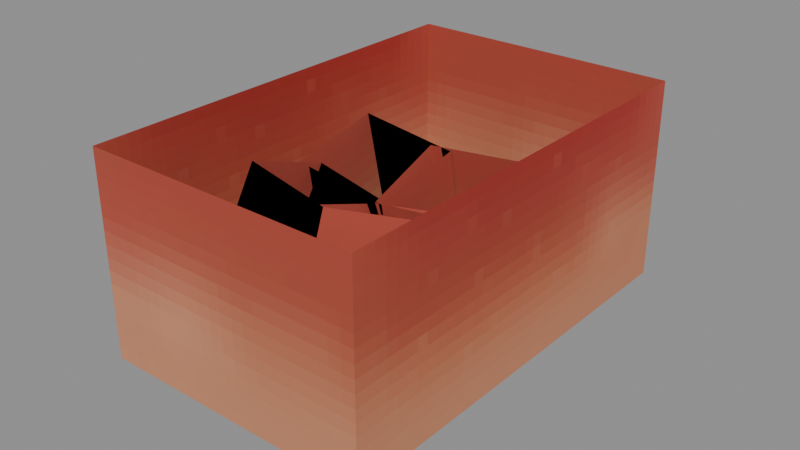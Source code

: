 # Source: Livestock_Cow_Models_Attachments_Udder.blend  (saved by Blender 5.0.119; exported with 4.5.12 LTS)
import bpy
from mathutils import Matrix  # noqa: F401  (used for matrix-valued properties, if any)

bpy.ops.wm.read_factory_settings(use_empty=True)
scene = bpy.context.scene
scene.name = 'Scene'

# ---- collections
col_widgets = bpy.data.collections.new('Widgets'); scene.collection.children.link(col_widgets)
col_widgets.hide_viewport = True

# ---- images (referenced by path relative to the original .blend; pixels are not part of the script)
import os
ASSET_DIR = os.environ.get("B2B_ASSET_DIR", "")  # directory of the original .blend (textures are referenced by path, not embedded)
HERE = os.path.dirname(os.path.abspath(__file__))  # packed textures are extracted next to this script under _unpacked/

def load_image(name, relpath, width, height, colorspace="sRGB"):
    """Load a texture the original file referenced (path relative to the .blend, or extracted next to this script)."""
    p = next((c for c in (os.path.join(HERE, relpath), os.path.join(ASSET_DIR, relpath)) if relpath and os.path.exists(c)), "")
    if p:
        img = bpy.data.images.load(p, check_existing=True)
        img.name = name
    else:  # same state as the original file: an image datablock whose file is absent (Cycles renders it pink)
        img = bpy.data.images.new(name, width, height)
        img.source = "FILE"
        img.filepath = "//" + (relpath or name)
    img.colorspace_settings.name = colorspace
    return img
img_image_0 = load_image('Image_0', '_unpacked/Image_0.bc492155.png', 256, 256, 'sRGB')

# ---- materials (node trees are filled in below, after node groups)
mat_material_0 = bpy.data.materials.new('Material_0')

# ---- material node trees
mat_material_0.use_nodes = True; mat_material_0.node_tree.nodes.clear()
_N = mat_material_0.node_tree.nodes; _L = mat_material_0.node_tree.links
n0 = _N.new('ShaderNodeBsdfPrincipled'); n0.name = 'Principled BSDF'; n0.location = (10, 300)
n0.inputs[2].default_value = 1.0
n1 = _N.new('ShaderNodeOutputMaterial'); n1.name = 'Material Output'; n1.location = (300, 300)
n2 = _N.new('NodeFrame'); n2.name = 'Frame'; n2.location = (0, 0)
n2.label = 'Alpha Clip'
n2.width = 150
n3 = _N.new('ShaderNodeMath'); n3.name = 'Math'; n3.location = (-340, -20)
n3.operation = 'SUBTRACT'
n3.inputs[0].default_value = 1.0
n4 = _N.new('ShaderNodeMath'); n4.name = 'Math.001'; n4.location = (-540, -20)
n4.operation = 'LESS_THAN'
n4.inputs[1].default_value = 0.05
n5 = _N.new('ShaderNodeTexImage'); n5.name = 'Image Texture'; n5.location = (-840, 210)
n5.label = 'BASE COLOR'
n5.image = img_image_0
n5.interpolation = 'Closest'
n5.extension = 'EXTEND'
n3.parent = n2
n4.parent = n2
_L.new(n0.outputs[0], n1.inputs[0])
_L.new(n3.outputs[0], n0.inputs[4])
_L.new(n4.outputs[0], n3.inputs[1])
_L.new(n5.outputs[0], n0.inputs[0])
_L.new(n5.outputs[1], n4.inputs[0])
n1.is_active_output = True

# ---- meshes
me_mesh_0 = bpy.data.meshes.new('Mesh_0')
me_mesh_0.from_pydata([(0.5461, -1.098, -1.126), (0.5461, -0.5883, -1.364), (0.7252, -1.527, -2.047), (0.7252, -1.018, -2.285), (-0.1002, -0.6365, -1.467), (-0.1002, -1.146, -1.23), (0.0789, -1.066, -2.388), (0.0789, -1.575, -2.15), (-0.1002, -0.6365, -1.467), (0.5461, -0.5883, -1.364), (-0.1002, -1.146, -1.23), (0.5461, -1.098, -1.126), (0.0789, -1.575, -2.15), (0.7252, -1.527, -2.047), (0.0789, -1.066, -2.388), (0.7252, -1.018, -2.285), (-0.1002, -1.146, -1.23), (0.5461, -1.098, -1.126), (0.0789, -1.575, -2.15), (0.7252, -1.527, -2.047), (0.5461, -0.5883, -1.364), (-0.1002, -0.6365, -1.467), (0.7252, -1.018, -2.285), (0.0789, -1.066, -2.388), (-0.5461, -1.098, -1.126), (-0.5461, -0.5883, -1.364), (-0.7252, -1.527, -2.047), (-0.7252, -1.018, -2.285), (0.1002, -0.6365, -1.467), (0.1002, -1.146, -1.23), (-0.0789, -1.066, -2.388), (-0.0789, -1.575, -2.15), (0.1002, -0.6365, -1.467), (-0.5461, -0.5883, -1.364), (0.1002, -1.146, -1.23), (-0.5461, -1.098, -1.126), (-0.0789, -1.575, -2.15), (-0.7252, -1.527, -2.047), (-0.0789, -1.066, -2.388), (-0.7252, -1.018, -2.285), (0.1002, -1.146, -1.23), (-0.5461, -1.098, -1.126), (-0.0789, -1.575, -2.15), (-0.7252, -1.527, -2.047), (-0.5461, -0.5883, -1.364), (0.1002, -0.6365, -1.467), (-0.7252, -1.018, -2.285), (-0.0789, -1.066, -2.388), (0.6293, -0.6799, -1.34), (0.5819, -0.128, -1.242), (0.6956, -0.4947, -2.352), (0.6483, 0.05722, -2.254), (-0.07063, -0.1749, -1.293), (-0.02328, -0.7268, -1.391), (-0.004278, 0.01033, -2.305), (0.04308, -0.5416, -2.403), (-0.07063, -0.1749, -1.293), (0.5819, -0.128, -1.242), (-0.02328, -0.7268, -1.391), (0.6293, -0.6799, -1.34), (0.04308, -0.5416, -2.403), (0.6956, -0.4947, -2.352), (-0.004278, 0.01033, -2.305), (0.6483, 0.05722, -2.254), (-0.02328, -0.7268, -1.391), (0.6293, -0.6799, -1.34), (0.04308, -0.5416, -2.403), (0.6956, -0.4947, -2.352), (0.5819, -0.128, -1.242), (-0.07063, -0.1749, -1.293), (0.6483, 0.05722, -2.254), (-0.004278, 0.01033, -2.305), (-0.6293, -0.6799, -1.34), (-0.5819, -0.128, -1.242), (-0.6956, -0.4947, -2.352), (-0.6483, 0.05722, -2.254), (0.07063, -0.1749, -1.293), (0.02328, -0.7268, -1.391), (0.004278, 0.01033, -2.305), (-0.04308, -0.5416, -2.403), (0.07063, -0.1749, -1.293), (-0.5819, -0.128, -1.242), (0.02328, -0.7268, -1.391), (-0.6293, -0.6799, -1.34), (-0.04308, -0.5416, -2.403), (-0.6956, -0.4947, -2.352), (0.004278, 0.01033, -2.305), (-0.6483, 0.05722, -2.254), (0.02328, -0.7268, -1.391), (-0.6293, -0.6799, -1.34), (-0.04308, -0.5416, -2.403), (-0.6956, -0.4947, -2.352), (-0.5819, -0.128, -1.242), (0.07063, -0.1749, -1.293), (-0.6483, 0.05722, -2.254), (0.004278, 0.01033, -2.305), (0.8594, -1.832, -0.8131), (0.8594, 0.8171, -1.045), (0.8594, -1.941, -2.058), (0.8594, 0.7081, -2.29), (-0.8594, 0.8171, -1.045), (-0.8594, -1.832, -0.8131), (-0.8594, 0.7081, -2.29), (-0.8594, -1.941, -2.058), (-0.8594, 0.8171, -1.045), (0.8594, 0.8171, -1.045), (-0.8594, -1.832, -0.8131), (0.8594, -1.832, -0.8131), (-0.8594, -1.941, -2.058), (0.8594, -1.941, -2.058), (-0.8594, 0.7081, -2.29), (0.8594, 0.7081, -2.29), (-0.8594, -1.832, -0.8131), (0.8594, -1.832, -0.8131), (-0.8594, -1.941, -2.058), (0.8594, -1.941, -2.058), (0.8594, 0.8171, -1.045), (-0.8594, 0.8171, -1.045), (0.8594, 0.7081, -2.29), (-0.8594, 0.7081, -2.29)], [], [(0, 2, 1), (2, 3, 1), (4, 6, 5), (6, 7, 5), (8, 10, 9), (10, 11, 9), (12, 14, 13), (14, 15, 13), (16, 18, 17), (18, 19, 17), (20, 22, 21), (22, 23, 21), (24, 26, 25), (26, 27, 25), (28, 30, 29), (30, 31, 29), (32, 34, 33), (34, 35, 33), (36, 38, 37), (38, 39, 37), (40, 42, 41), (42, 43, 41), (44, 46, 45), (46, 47, 45), (48, 50, 49), (50, 51, 49), (52, 54, 53), (54, 55, 53), (56, 58, 57), (58, 59, 57), (60, 62, 61), (62, 63, 61), (64, 66, 65), (66, 67, 65), (68, 70, 69), (70, 71, 69), (72, 74, 73), (74, 75, 73), (76, 78, 77), (78, 79, 77), (80, 82, 81), (82, 83, 81), (84, 86, 85), (86, 87, 85), (88, 90, 89), (90, 91, 89), (92, 94, 93), (94, 95, 93), (96, 98, 97), (98, 99, 97), (100, 102, 101), (102, 103, 101), (104, 106, 105), (106, 107, 105), (108, 110, 109), (110, 111, 109), (112, 114, 113), (114, 115, 113), (116, 118, 117), (118, 119, 117)])
me_mesh_0.polygons.foreach_set('use_smooth', [0, 0, 0, 0, 0, 0, 0, 0, 0, 0, 0, 0, 0, 0, 0, 0, 1, 1, 1, 1, 1, 1, 1, 1, 0, 0, 0, 0, 0, 0, 0, 0, 0, 0, 0, 0, 0, 0, 0, 0, 1, 1, 1, 1, 1, 1, 1, 1, 0, 0, 0, 0, 0, 0, 0, 0, 0, 0, 0, 0])
_uv = me_mesh_0.uv_layers.new(name='UVMap')
_uv.uv.foreach_set('vector', [0.6797, 0.3125, 0.6797, 0.2695, 0.7031, 0.3125, 0.6797, 0.2695, 0.7031, 0.2695, 0.7031, 0.3125, 0.6797, 0.3125, 0.6797, 0.2695, 0.7031, 0.3125, 0.6797, 0.2695, 0.7031, 0.2695, 0.7031, 0.3125, 0.0, 1.0, 0.0, 1.0, 0.0, 1.0, 0.0, 1.0, 0.0, 1.0, 0.0, 1.0, 0.7031, 0.3359, 0.7031, 0.3125, 0.7305, 0.3359, 0.7031, 0.3125, 0.7305, 0.3125, 0.7305, 0.3359, 0.6797, 0.3125, 0.6797, 0.2695, 0.707, 0.3125, 0.6797, 0.2695, 0.707, 0.2695, 0.707, 0.3125, 0.6797, 0.3125, 0.6797, 0.2695, 0.707, 0.3125, 0.6797, 0.2695, 0.707, 0.2695, 0.707, 0.3125, 0.6797, 0.3125, 0.6797, 0.2695, 0.7031, 0.3125, 0.6797, 0.2695, 0.7031, 0.2695, 0.7031, 0.3125, 0.6797, 0.3125, 0.6797, 0.2695, 0.7031, 0.3125, 0.6797, 0.2695, 0.7031, 0.2695, 0.7031, 0.3125, 0.0, 1.0, 0.0, 1.0, 0.0, 1.0, 0.0, 1.0, 0.0, 1.0, 0.0, 1.0, 0.7031, 0.3359, 0.7031, 0.3125, 0.7305, 0.3359, 0.7031, 0.3125, 0.7305, 0.3125, 0.7305, 0.3359, 0.6797, 0.3125, 0.6797, 0.2695, 0.707, 0.3125, 0.6797, 0.2695, 0.707, 0.2695, 0.707, 0.3125, 0.6797, 0.3125, 0.6797, 0.2695, 0.707, 0.3125, 0.6797, 0.2695, 0.707, 0.2695, 0.707, 0.3125, 0.6797, 0.3125, 0.6797, 0.2695, 0.7031, 0.3125, 0.6797, 0.2695, 0.7031, 0.2695, 0.7031, 0.3125, 0.6797, 0.3125, 0.6797, 0.2695, 0.7031, 0.3125, 0.6797, 0.2695, 0.7031, 0.2695, 0.7031, 0.3125, 0.0, 1.0, 0.0, 1.0, 0.0, 1.0, 0.0, 1.0, 0.0, 1.0, 0.0, 1.0, 0.7031, 0.3359, 0.7031, 0.3125, 0.7305, 0.3359, 0.7031, 0.3125, 0.7305, 0.3125, 0.7305, 0.3359, 0.6797, 0.3125, 0.6797, 0.2695, 0.707, 0.3125, 0.6797, 0.2695, 0.707, 0.2695, 0.707, 0.3125, 0.6797, 0.3125, 0.6797, 0.2695, 0.707, 0.3125, 0.6797, 0.2695, 0.707, 0.2695, 0.707, 0.3125, 0.6797, 0.3125, 0.6797, 0.2695, 0.7031, 0.3125, 0.6797, 0.2695, 0.7031, 0.2695, 0.7031, 0.3125, 0.6797, 0.3125, 0.6797, 0.2695, 0.7031, 0.3125, 0.6797, 0.2695, 0.7031, 0.2695, 0.7031, 0.3125, 0.0, 1.0, 0.0, 1.0, 0.0, 1.0, 0.0, 1.0, 0.0, 1.0, 0.0, 1.0, 0.7031, 0.3359, 0.7031, 0.3125, 0.7305, 0.3359, 0.7031, 0.3125, 0.7305, 0.3125, 0.7305, 0.3359, 0.6797, 0.3125, 0.6797, 0.2695, 0.707, 0.3125, 0.6797, 0.2695, 0.707, 0.2695, 0.707, 0.3125, 0.6797, 0.3125, 0.6797, 0.2695, 0.707, 0.3125, 0.6797, 0.2695, 0.707, 0.2695, 0.707, 0.3125, 0.7305, 0.3984, 0.7305, 0.3359, 0.875, 0.3984, 0.7305, 0.3359, 0.875, 0.3359, 0.875, 0.3984, 0.875, 0.3984, 0.875, 0.3359, 0.7305, 0.3984, 0.875, 0.3359, 0.7305, 0.3359, 0.7305, 0.3984, 0.0, 1.0, 0.0, 1.0, 0.0, 1.0, 0.0, 1.0, 0.0, 1.0, 0.0, 1.0, 0.875, 0.3359, 0.7305, 0.3359, 0.875, 0.25, 0.7305, 0.3359, 0.7305, 0.25, 0.875, 0.25, 0.6445, 0.3984, 0.6445, 0.3359, 0.7305, 0.3984, 0.6445, 0.3359, 0.7305, 0.3359, 0.7305, 0.3984, 0.6445, 0.3984, 0.6445, 0.3359, 0.7305, 0.3984, 0.6445, 0.3359, 0.7305, 0.3359, 0.7305, 0.3984])
me_mesh_0.materials.append(mat_material_0)
me_mesh_0.update()
me_mesh_0.normals_split_custom_set([tuple(v) for v in zip(*[iter([0.9848, 0.07339, 0.1574, 0.9848, 0.07339, 0.1574, 0.9848, 0.07339, 0.1574, 0.9848, 0.07339, 0.1574, 0.9848, 0.07339, 0.1574, 0.9848, 0.07339, 0.1574, -0.9848, -0.07339, -0.1574, -0.9848, -0.07339, -0.1574, -0.9848, -0.07339, -0.1574, -0.9848, -0.07339, -0.1574, -0.9848, -0.07339, -0.1574, -0.9848, -0.07339, -0.1574, -0.1736, 0.4162, 0.8925, -0.1736, 0.4162, 0.8925, -0.1736, 0.4162, 0.8925, -0.1736, 0.4162, 0.8925, -0.1736, 0.4162, 0.8925, -0.1736, 0.4162, 0.8925, 0.1736, -0.4162, -0.8925, 0.1736, -0.4162, -0.8925, 0.1736, -0.4162, -0.8925, 0.1736, -0.4162, -0.8925, 0.1736, -0.4162, -0.8925, 0.1736, -0.4162, -0.8925, 1.585e-06, -0.9063, 0.4226, 1.585e-06, -0.9063, 0.4226, 1.585e-06, -0.9063, 0.4226, 1.585e-06, -0.9063, 0.4226, 1.585e-06, -0.9063, 0.4226, 1.585e-06, -0.9063, 0.4226, -1.761e-06, 0.9063, -0.4226, -1.761e-06, 0.9063, -0.4226, -1.761e-06, 0.9063, -0.4226, -1.585e-06, 0.9063, -0.4226, -1.585e-06, 0.9063, -0.4226, -1.585e-06, 0.9063, -0.4226, 0.9848, -0.07339, -0.1574, 0.9848, -0.07339, -0.1574, 0.9848, -0.07339, -0.1574, 0.9848, -0.07339, -0.1574, 0.9848, -0.07339, -0.1574, 0.9848, -0.07339, -0.1574, -0.9848, 0.07339, 0.1574, -0.9848, 0.07339, 0.1574, -0.9848, 0.07339, 0.1574, -0.9848, 0.07339, 0.1574, -0.9848, 0.07339, 0.1574, -0.9848, 0.07339, 0.1574, 0.1736, 0.4162, 0.8926, 0.1736, 0.4162, 0.8926, 0.1736, 0.4162, 0.8926, 0.1736, 0.4162, 0.8926, 0.1733, 0.4161, 0.8926, 0.1736, 0.4162, 0.8926, -0.1736, -0.4162, -0.8925, -0.1736, -0.4162, -0.8925, -0.1737, -0.4162, -0.8925, -0.1736, -0.4162, -0.8925, -0.1737, -0.4162, -0.8925, -0.1737, -0.4162, -0.8925, -1.687e-05, -0.9063, 0.4226, -1.407e-05, -0.9063, 0.4226, -1.407e-05, -0.9063, 0.4226, -1.407e-05, -0.9063, 0.4226, -1.65e-05, -0.9063, 0.4226, -1.407e-05, -0.9063, 0.4226, -3.196e-05, 0.9063, -0.4226, -8.935e-06, 0.9063, -0.4226, -2.03e-05, 0.9063, -0.4226, -8.935e-06, 0.9063, -0.4226, 3.932e-05, 0.9063, -0.4226, -2.03e-05, 0.9063, -0.4226, 0.9944, 0.07145, 0.07825, 0.9944, 0.07145, 0.07825, 0.9944, 0.07145, 0.07825, 0.9944, 0.07145, 0.07825, 0.9944, 0.07145, 0.07825, 0.9944, 0.07145, 0.07825, -0.9944, -0.07145, -0.07825, -0.9944, -0.07145, -0.07825, -0.9944, -0.07145, -0.07825, -0.9944, -0.07145, -0.07825, -0.9944, -0.07145, -0.07825, -0.9944, -0.07145, -0.07825, -0.06435, -0.1796, 0.9816, -0.06435, -0.1796, 0.9816, -0.06435, -0.1796, 0.9816, -0.06435, -0.1796, 0.9816, -0.06435, -0.1796, 0.9816, -0.06435, -0.1796, 0.9816, 0.06435, 0.1796, -0.9816, 0.06435, 0.1796, -0.9816, 0.06435, 0.1796, -0.9816, 0.06435, 0.1796, -0.9816, 0.06435, 0.1796, -0.9816, 0.06435, 0.1796, -0.9816, 0.08419, -0.9811, -0.174, 0.08419, -0.9811, -0.174, 0.08419, -0.9811, -0.174, 0.08419, -0.9811, -0.174, 0.08419, -0.9811, -0.174, 0.08419, -0.9811, -0.174, -0.08419, 0.9811, 0.174, -0.08419, 0.9811, 0.174, -0.08419, 0.9811, 0.174, -0.08419, 0.9811, 0.174, -0.08419, 0.9811, 0.174, -0.08419, 0.9811, 0.174, 0.9944, -0.07145, -0.07825, 0.9944, -0.07145, -0.07825, 0.9944, -0.07145, -0.07825, 0.9944, -0.07145, -0.07825, 0.9944, -0.07145, -0.07825, 0.9944, -0.07145, -0.07825, -0.9944, 0.07145, 0.07825, -0.9944, 0.07145, 0.07825, -0.9944, 0.07145, 0.07825, -0.9944, 0.07145, 0.07825, -0.9944, 0.07145, 0.07825, -0.9944, 0.07145, 0.07825, 0.06466, -0.1795, 0.9816, 0.0643, -0.1796, 0.9816, 0.06431, -0.1795, 0.9816, 0.0643, -0.1796, 0.9816, 0.0643, -0.1796, 0.9816, 0.06431, -0.1795, 0.9816, -0.06468, 0.1795, -0.9816, -0.06439, 0.1796, -0.9816, -0.06439, 0.1796, -0.9816, -0.06439, 0.1796, -0.9816, -0.06439, 0.1796, -0.9816, -0.06439, 0.1796, -0.9816, -0.08442, -0.9812, -0.1737, -0.08419, -0.9811, -0.174, -0.08419, -0.9812, -0.1739, -0.08419, -0.9811, -0.174, -0.08418, -0.9811, -0.174, -0.08419, -0.9812, -0.1739, 0.0842, 0.9812, 0.1739, 0.08417, 0.9812, 0.1739, 0.08418, 0.9811, 0.174, 0.08417, 0.9812, 0.1739, 0.08414, 0.9812, 0.174, 0.08418, 0.9811, 0.174, 1.0, 0.0, 0.0, 1.0, 0.0, 0.0, 1.0, 0.0, 0.0, 1.0, 0.0, 0.0, 1.0, 0.0, 0.0, 1.0, 0.0, 0.0, -1.0, 7.172e-08, 0.0, -1.0, 7.172e-08, 0.0, -1.0, 7.172e-08, 0.0, -1.0, -7.172e-08, 0.0, -1.0, -7.172e-08, 0.0, -1.0, -7.172e-08, 0.0, 0.0, 0.08716, 0.9962, 0.0, 0.08716, 0.9962, 0.0, 0.08716, 0.9962, 0.0, 0.08716, 0.9962, 0.0, 0.08716, 0.9962, 0.0, 0.08716, 0.9962, 0.0, -0.08716, -0.9962, 0.0, -0.08716, -0.9962, 0.0, -0.08716, -0.9962, 0.0, -0.08716, -0.9962, 0.0, -0.08716, -0.9962, 0.0, -0.08716, -0.9962, 0.0, -0.9962, 0.08716, 0.0, -0.9962, 0.08716, 0.0, -0.9962, 0.08716, 0.0, -0.9962, 0.08716, 0.0, -0.9962, 0.08716, 0.0, -0.9962, 0.08716, 0.0, 0.9962, -0.08716, 0.0, 0.9962, -0.08716, 0.0, 0.9962, -0.08716, 0.0, 0.9962, -0.08716, 0.0, 0.9962, -0.08716, 0.0, 0.9962, -0.08716])] * 3)])
me_plane = bpy.data.meshes.new('Plane')
me_plane.from_pydata([(-1.0, -6.123e-17, -1.0), (1.0, -6.123e-17, -1.0), (-1.0, 6.123e-17, 1.0), (1.0, 6.123e-17, 1.0)], [], [(0, 1, 3, 2)])
_uv = me_plane.uv_layers.new(name='UVMap')
_uv.uv.foreach_set('vector', [0.0, 0.0, 1.0, 0.0, 1.0, 1.0, 0.0, 1.0])
me_plane.update()
me_cube = bpy.data.meshes.new('Cube')
me_cube.from_pydata([(-0.3277, -0.9475, -0.1517), (-0.3277, -0.9475, 0.5071), (-0.3277, 0.1287, -0.1517), (-0.3277, 0.1287, 0.5071), (0.3376, -0.9475, -0.1517), (0.3376, -0.9475, 0.5071), (0.3376, 0.1287, -0.1517), (0.3376, 0.1287, 0.5071)], [], [(0, 1, 3, 2), (2, 3, 7, 6), (6, 7, 5, 4), (4, 5, 1, 0), (2, 6, 4, 0), (7, 3, 1, 5)])
_uv = me_cube.uv_layers.new(name='UVMap')
_uv.uv.foreach_set('vector', [0.375, 0.0, 0.625, 0.0, 0.625, 0.25, 0.375, 0.25, 0.375, 0.25, 0.625, 0.25, 0.625, 0.5, 0.375, 0.5, 0.375, 0.5, 0.625, 0.5, 0.625, 0.75, 0.375, 0.75, 0.375, 0.75, 0.625, 0.75, 0.625, 1.0, 0.375, 1.0, 0.125, 0.5, 0.375, 0.5, 0.375, 0.75, 0.125, 0.75, 0.625, 0.5, 0.875, 0.5, 0.875, 0.75, 0.625, 0.75])
me_cube.update()
me_cube_001 = bpy.data.meshes.new('Cube.001')
me_cube_001.from_pydata([(-0.3376, -0.9475, -0.1517), (-0.3376, -0.9475, 0.5071), (-0.3376, 0.1287, -0.1517), (-0.3376, 0.1287, 0.5071), (0.3277, -0.9475, -0.1517), (0.3277, -0.9475, 0.5071), (0.3277, 0.1287, -0.1517), (0.3277, 0.1287, 0.5071)], [], [(0, 1, 3, 2), (2, 3, 7, 6), (6, 7, 5, 4), (4, 5, 1, 0), (2, 6, 4, 0), (7, 3, 1, 5)])
_uv = me_cube_001.uv_layers.new(name='UVMap')
_uv.uv.foreach_set('vector', [0.375, 0.0, 0.625, 0.0, 0.625, 0.25, 0.375, 0.25, 0.375, 0.25, 0.625, 0.25, 0.625, 0.5, 0.375, 0.5, 0.375, 0.5, 0.625, 0.5, 0.625, 0.75, 0.375, 0.75, 0.375, 0.75, 0.625, 0.75, 0.625, 1.0, 0.375, 1.0, 0.125, 0.5, 0.375, 0.5, 0.375, 0.75, 0.125, 0.75, 0.625, 0.5, 0.875, 0.5, 0.875, 0.75, 0.625, 0.75])
me_cube_001.update()
me_cube_002 = bpy.data.meshes.new('Cube.002')
me_cube_002.from_pydata([(-0.3419, -0.9143, -0.1783), (-0.3419, -0.9143, 0.4749), (-0.3419, 0.1668, -0.1783), (-0.3419, 0.1668, 0.4749), (0.325, -0.9143, -0.1783), (0.325, -0.9143, 0.4749), (0.325, 0.1668, -0.1783), (0.325, 0.1668, 0.4749)], [], [(0, 1, 3, 2), (2, 3, 7, 6), (6, 7, 5, 4), (4, 5, 1, 0), (2, 6, 4, 0), (7, 3, 1, 5)])
_uv = me_cube_002.uv_layers.new(name='UVMap')
_uv.uv.foreach_set('vector', [0.375, 0.0, 0.625, 0.0, 0.625, 0.25, 0.375, 0.25, 0.375, 0.25, 0.625, 0.25, 0.625, 0.5, 0.375, 0.5, 0.375, 0.5, 0.625, 0.5, 0.625, 0.75, 0.375, 0.75, 0.375, 0.75, 0.625, 0.75, 0.625, 1.0, 0.375, 1.0, 0.125, 0.5, 0.375, 0.5, 0.375, 0.75, 0.125, 0.75, 0.625, 0.5, 0.875, 0.5, 0.875, 0.75, 0.625, 0.75])
me_cube_002.update()
me_cube_003 = bpy.data.meshes.new('Cube.003')
me_cube_003.from_pydata([(-0.325, -0.9143, -0.1783), (-0.325, -0.9143, 0.4749), (-0.325, 0.1668, -0.1783), (-0.325, 0.1668, 0.4749), (0.3419, -0.9143, -0.1783), (0.3419, -0.9143, 0.4749), (0.3419, 0.1668, -0.1783), (0.3419, 0.1668, 0.4749)], [], [(0, 1, 3, 2), (2, 3, 7, 6), (6, 7, 5, 4), (4, 5, 1, 0), (2, 6, 4, 0), (7, 3, 1, 5)])
_uv = me_cube_003.uv_layers.new(name='UVMap')
_uv.uv.foreach_set('vector', [0.375, 0.0, 0.625, 0.0, 0.625, 0.25, 0.375, 0.25, 0.375, 0.25, 0.625, 0.25, 0.625, 0.5, 0.375, 0.5, 0.375, 0.5, 0.625, 0.5, 0.625, 0.75, 0.375, 0.75, 0.375, 0.75, 0.625, 0.75, 0.625, 1.0, 0.375, 1.0, 0.125, 0.5, 0.375, 0.5, 0.375, 0.75, 0.125, 0.75, 0.625, 0.5, 0.875, 0.5, 0.875, 0.75, 0.625, 0.75])
me_cube_003.update()
me_cube_004 = bpy.data.meshes.new('Cube.004')
me_cube_004.from_pydata([(-0.8594, -0.9454, -1.242), (-0.8594, -0.9454, 1.516), (-0.8594, 0.5316, -1.242), (-0.8594, 0.5316, 1.516), (0.8594, -0.9454, -1.242), (0.8594, -0.9454, 1.516), (0.8594, 0.5316, -1.242), (0.8594, 0.5316, 1.516)], [], [(0, 1, 3, 2), (2, 3, 7, 6), (6, 7, 5, 4), (4, 5, 1, 0), (2, 6, 4, 0), (7, 3, 1, 5)])
_uv = me_cube_004.uv_layers.new(name='UVMap')
_uv.uv.foreach_set('vector', [0.375, 0.0, 0.625, 0.0, 0.625, 0.25, 0.375, 0.25, 0.375, 0.25, 0.625, 0.25, 0.625, 0.5, 0.375, 0.5, 0.375, 0.5, 0.625, 0.5, 0.625, 0.75, 0.375, 0.75, 0.375, 0.75, 0.625, 0.75, 0.625, 1.0, 0.375, 1.0, 0.125, 0.5, 0.375, 0.5, 0.375, 0.75, 0.125, 0.75, 0.625, 0.5, 0.875, 0.5, 0.875, 0.75, 0.625, 0.75])
me_cube_004.update()
arm_armature = bpy.data.armatures.new('Armature')  # bones are not reproduced

# ---- objects
ob_pelvis = bpy.data.objects.new('Pelvis', arm_armature)
ob_mesh_0 = bpy.data.objects.new('Mesh_0', me_mesh_0)
ob_wgt_pelvis = bpy.data.objects.new('WGT-Pelvis', me_plane)
ob_wgt_teat = bpy.data.objects.new('WGT-Teat', None)
ob_wgt_l_nipple = bpy.data.objects.new('WGT-L-Nipple', None)
ob_wgt_l_nipple_big = bpy.data.objects.new('WGT-L-Nipple-Big', me_cube)
ob_wgt_r_nipple = bpy.data.objects.new('WGT-R-Nipple', None)
ob_wgt_r_nipple_big = bpy.data.objects.new('WGT-R-Nipple-Big', me_cube_001)
ob_wgt_l_nipple2 = bpy.data.objects.new('WGT-L-Nipple2', None)
ob_wgt_l_nipple2_big = bpy.data.objects.new('WGT-L-Nipple2-Big', me_cube_002)
ob_wgt_r_nipple2 = bpy.data.objects.new('WGT-R-Nipple2', None)
ob_wgt_r_nipple2_big = bpy.data.objects.new('WGT-R-Nipple2-Big', me_cube_003)
ob_wgt_teat_big = bpy.data.objects.new('WGT-Teat-Big', me_cube_004)

# ---- transforms, parenting, visibility, modifiers, constraints
ob_pelvis.location = (0.0, 2.0, 4.25)
ob_pelvis.rotation_mode = 'QUATERNION'
ob_pelvis.rotation_quaternion = (0.999, 0.04362, 0.0, 0.0)
ob_pelvis.show_in_front = True
ob_mesh_0.parent = ob_pelvis
ob_mesh_0.location = (0.0, 0.0, 0.0)
ob_mesh_0.rotation_mode = 'QUATERNION'
ob_mesh_0.rotation_quaternion = (1.0, 0.0, 0.0, 0.0)
_vg = ob_mesh_0.vertex_groups.new(name='Pelvis')
_vg = ob_mesh_0.vertex_groups.new(name='Teat')
_vg = ob_mesh_0.vertex_groups.new(name='L-Nipple')
_vg = ob_mesh_0.vertex_groups.new(name='L-Nipple-Big')
_vg.add([0, 1, 2, 3, 4, 5, 6, 7, 8, 9, 10, 11, 12, 13, 14, 15, 16, 17, 18, 19, 20, 21, 22, 23], 1.0, 'REPLACE')
_vg = ob_mesh_0.vertex_groups.new(name='R-Nipple')
_vg = ob_mesh_0.vertex_groups.new(name='R-Nipple-Big')
_vg.add([24, 25, 26, 27, 28, 29, 30, 31, 32, 33, 34, 35, 36, 37, 38, 39, 40, 41, 42, 43, 44, 45, 46, 47], 1.0, 'REPLACE')
_vg = ob_mesh_0.vertex_groups.new(name='L-Nipple2')
_vg = ob_mesh_0.vertex_groups.new(name='L-Nipple2-Big')
_vg.add([48, 49, 50, 51, 52, 53, 54, 55, 56, 57, 58, 59, 60, 61, 62, 63, 64, 65, 66, 67, 68, 69, 70, 71], 1.0, 'REPLACE')
_vg = ob_mesh_0.vertex_groups.new(name='R-Nipple2')
_vg = ob_mesh_0.vertex_groups.new(name='R-Nipple2-Big')
_vg.add([72, 73, 74, 75, 76, 77, 78, 79, 80, 81, 82, 83, 84, 85, 86, 87, 88, 89, 90, 91, 92, 93, 94, 95], 1.0, 'REPLACE')
_vg = ob_mesh_0.vertex_groups.new(name='Teat-Big')
_vg.add([96, 97, 98, 99, 100, 101, 102, 103, 104, 105, 106, 107, 108, 109, 110, 111, 112, 113, 114, 115, 116, 117, 118, 119], 1.0, 'REPLACE')
_m = ob_mesh_0.modifiers.new('Armature', 'ARMATURE')
_m.object = ob_pelvis
ob_wgt_pelvis.location = (0.0, 0.0, 0.0)
ob_wgt_pelvis.hide_render = True
ob_wgt_teat.location = (0.0, 0.0, 0.0)
ob_wgt_teat.empty_display_type = 'ARROWS'
ob_wgt_teat.hide_render = True
ob_wgt_l_nipple.location = (0.0, 0.0, 0.0)
ob_wgt_l_nipple.empty_display_type = 'ARROWS'
ob_wgt_l_nipple.hide_render = True
ob_wgt_l_nipple_big.location = (0.0, 0.0, 0.0)
ob_wgt_l_nipple_big.hide_render = True
ob_wgt_r_nipple.location = (0.0, 0.0, 0.0)
ob_wgt_r_nipple.empty_display_type = 'ARROWS'
ob_wgt_r_nipple.hide_render = True
ob_wgt_r_nipple_big.location = (0.0, 0.0, 0.0)
ob_wgt_r_nipple_big.hide_render = True
ob_wgt_l_nipple2.location = (0.0, 0.0, 0.0)
ob_wgt_l_nipple2.empty_display_type = 'ARROWS'
ob_wgt_l_nipple2.hide_render = True
ob_wgt_l_nipple2_big.location = (0.0, 0.0, 0.0)
ob_wgt_l_nipple2_big.hide_render = True
ob_wgt_r_nipple2.location = (0.0, 0.0, 0.0)
ob_wgt_r_nipple2.empty_display_type = 'ARROWS'
ob_wgt_r_nipple2.hide_render = True
ob_wgt_r_nipple2_big.location = (0.0, 0.0, 0.0)
ob_wgt_r_nipple2_big.hide_render = True
ob_wgt_teat_big.location = (0.0, 0.0, 0.0)
ob_wgt_teat_big.hide_render = True

# ---- collection membership
scene.collection.objects.link(ob_pelvis)
scene.collection.objects.link(ob_mesh_0)
col_widgets.objects.link(ob_wgt_pelvis)
col_widgets.objects.link(ob_wgt_teat)
col_widgets.objects.link(ob_wgt_l_nipple)
col_widgets.objects.link(ob_wgt_l_nipple_big)
col_widgets.objects.link(ob_wgt_r_nipple)
col_widgets.objects.link(ob_wgt_r_nipple_big)
col_widgets.objects.link(ob_wgt_l_nipple2)
col_widgets.objects.link(ob_wgt_l_nipple2_big)
col_widgets.objects.link(ob_wgt_r_nipple2)
col_widgets.objects.link(ob_wgt_r_nipple2_big)
col_widgets.objects.link(ob_wgt_teat_big)

# ---- scene / render settings (as saved in the file)
scene.frame_start = 1; scene.frame_end = 250; scene.frame_set(1)
scene.render.engine = 'BLENDER_EEVEE_NEXT'
scene.render.bake_bias = 0.0
scene.render.bake_samples = 0
scene.cycles.sampling_pattern = 'TABULATED_SOBOL'
scene.eevee.use_volume_custom_range = False
bpy.context.view_layer.update()

# ---- added for rendering (the .blend has no active camera and no usable light): camera, sun + grey world if the file has none
cam_auto = bpy.data.cameras.new('AutoCamera')
cam_auto.lens = 50.0
cam_auto.sensor_width = 36.0
cam_auto.clip_end = 1000.0
ob_auto_camera = bpy.data.objects.new('AutoCamera', cam_auto)
scene.collection.objects.link(ob_auto_camera)
ob_auto_camera.location = (3.5369, -2.66401, 5.42851)
ob_auto_camera.rotation_euler = (1.09748, -7.21219e-08, 0.694738)
scene.camera = ob_auto_camera
light_auto_sun = bpy.data.lights.new('AutoSun', 'SUN')
light_auto_sun.energy = 3.0
light_auto_sun.angle = 0.0523599
ob_auto_sun = bpy.data.objects.new('AutoSun', light_auto_sun)
scene.collection.objects.link(ob_auto_sun)
ob_auto_sun.rotation_euler = (0.872665, 0.174533, 0.523599)
if scene.world is None:
    world_auto = bpy.data.worlds.new('AutoWorld')
    world_auto.color = (0.3, 0.3, 0.3)
    scene.world = world_auto
bpy.context.view_layer.update()
